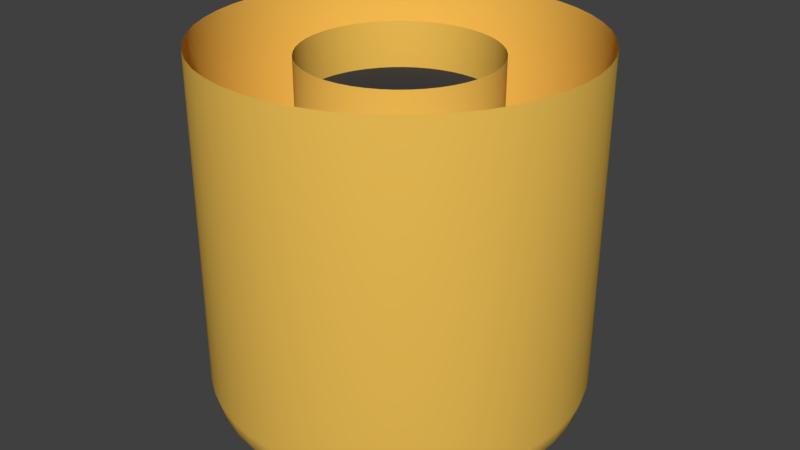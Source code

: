# Source: Jack.blend  (saved by Blender 2.79.0; exported with 4.5.12 LTS)
import bpy
from mathutils import Matrix  # noqa: F401  (used for matrix-valued properties, if any)

bpy.ops.wm.read_factory_settings(use_empty=True)
scene = bpy.context.scene
scene.name = 'Scene'

# ---- collections
col_collection_1 = bpy.data.collections.new('Collection 1'); scene.collection.children.link(col_collection_1)

# ---- materials (node trees are filled in below, after node groups)
mat_black_shield = bpy.data.materials.new('Black Shield')
mat_black_shield.alpha_threshold = 0.0
mat_black_shield.use_transparent_shadow = False
mat_black_shield.diffuse_color = (0.05, 0.05, 0.05, 1.0)
mat_black_shield.roughness = 0.5
mat_copper = bpy.data.materials.new('Copper')
mat_copper.alpha_threshold = 0.0
mat_copper.use_transparent_shadow = False
mat_copper.diffuse_color = (0.9114, 0.5563, 0.09663, 1.0)
mat_copper.roughness = 0.5
mat_copper.specular_intensity = 1.0

# ---- material node trees

# ---- world
world_world = bpy.data.worlds.new('World'); scene.world = world_world
world_world.color = (0.05088, 0.05088, 0.05088)
world_world.use_sun_shadow = False
world_world.sun_shadow_jitter_overblur = 0.0
world_world.cycles.sampling_method = 'MANUAL'

# ---- meshes
me_torus_001 = bpy.data.meshes.new('Torus.001')
me_torus_001.from_pydata([(0.2404, 0.5804, 2.111), (0.1626, 0.6068, 2.111), (-0.3824, -0.4984, 2.111), (-0.3141, -0.5441, 2.111), (0.1626, -0.6068, 2.111), (0.5804, 0.2404, 2.111), (0.5441, 0.3141, 2.111), (0.082, 0.6229, 2.111), (-0.6068, -0.1626, 2.111), (-0.2404, -0.5804, 2.111), (-0.3824, 0.4984, 2.111), (-0.6229, 0.082, 2.111), (-0.1626, 0.6068, 2.111), (0.4984, 0.3824, 2.111), (0.4442, 0.4442, 2.111), (0.3824, -0.4984, 2.111), (0.4442, -0.4442, 2.111), (7.063e-08, 0.6282, 2.111), (-0.4984, -0.3824, 2.111), (-0.4442, -0.4442, 2.111), (-0.4442, 0.4442, 2.111), (-0.4984, 0.3824, 2.111), (-0.3141, 0.5441, 2.111), (0.6068, 0.1626, 2.111), (7.063e-08, -0.6282, 2.111), (0.082, -0.6229, 2.111), (-0.2404, 0.5804, 2.111), (0.3141, -0.5441, 2.111), (0.5441, -0.3141, 2.111), (0.5804, -0.2404, 2.111), (0.3824, 0.4984, 2.111), (0.6068, -0.1626, 2.111), (-0.1626, -0.6068, 2.111), (0.4984, -0.3824, 2.111), (-0.6068, 0.1626, 2.111), (-0.6282, 4.837e-08, 2.111), (0.2404, -0.5804, 2.111), (0.6229, 0.082, 2.111), (-0.6229, -0.082, 2.111), (-0.5804, -0.2404, 2.111), (0.3141, 0.5441, 2.111), (-0.082, 0.6229, 2.111), (-0.5441, 0.3141, 2.111), (-0.5441, -0.3141, 2.111), (-0.5804, 0.2404, 2.111), (0.6229, -0.082, 2.111), (-0.082, -0.6229, 2.111), (0.6282, -6.547e-09, 2.111)], [], [(0, 40, 30, 14, 13, 6, 5, 23, 37, 47, 45, 31, 29, 28, 33, 16, 15, 27, 36, 4, 25, 24, 46, 32, 9, 3, 2, 19, 18, 43, 39, 8, 38, 35, 11, 34, 44, 42, 21, 20, 10, 22, 26, 12, 41, 17, 7, 1)])
me_torus_001.polygons.foreach_set('use_smooth', [True] * 1)
me_torus_001.materials.append(mat_black_shield)
me_torus_001.use_remesh_preserve_volume = False
me_torus_001.use_remesh_preserve_attributes = False
me_torus_001.use_mirror_vertex_groups = False
me_torus_001.update()
me_torus = bpy.data.meshes.new('Torus')
me_torus.from_pydata([(1.25, 0.0, 2.145), (0.6282, -1.074e-08, 2.045), (0.7016, -1.074e-08, 1.971), (1.0, 0.0, 1.895), (1.125, 0.0, 1.929), (1.217, 0.0, 2.02), (1.239, 0.1632, 2.145), (0.6229, 0.082, 2.045), (0.6956, 0.09158, 1.971), (0.9914, 0.1305, 1.895), (1.115, 0.1468, 1.929), (1.206, 0.1588, 2.02), (1.207, 0.3235, 2.145), (0.6068, 0.1626, 2.045), (0.6777, 0.1816, 1.971), (0.9659, 0.2588, 1.895), (1.087, 0.2912, 1.929), (1.175, 0.3149, 2.02), (1.155, 0.4784, 2.145), (0.5804, 0.2404, 2.045), (0.6482, 0.2685, 1.971), (0.9239, 0.3827, 1.895), (1.039, 0.4305, 1.929), (1.124, 0.4655, 2.02), (1.083, 0.625, 2.145), (0.5441, 0.3141, 2.045), (0.6076, 0.3508, 1.971), (0.866, 0.5, 1.895), (0.9743, 0.5625, 1.929), (1.054, 0.6083, 2.02), (0.9917, 0.761, 2.145), (0.4984, 0.3824, 2.045), (0.5566, 0.4271, 1.971), (0.7934, 0.6088, 1.895), (0.8925, 0.6849, 1.929), (0.9651, 0.7406, 2.02), (0.8839, 0.8839, 2.145), (0.4442, 0.4442, 2.045), (0.4961, 0.4961, 1.971), (0.7071, 0.7071, 1.895), (0.7955, 0.7955, 1.929), (0.8602, 0.8602, 2.02), (0.761, 0.9917, 2.145), (0.3824, 0.4984, 2.045), (0.4271, 0.5566, 1.971), (0.6088, 0.7934, 1.895), (0.6849, 0.8925, 1.929), (0.7406, 0.9651, 2.02), (0.625, 1.083, 2.145), (0.3141, 0.5441, 2.045), (0.3508, 0.6076, 1.971), (0.5, 0.866, 1.895), (0.5625, 0.9743, 1.929), (0.6083, 1.054, 2.02), (0.4784, 1.155, 2.145), (0.2404, 0.5804, 2.045), (0.2685, 0.6482, 1.971), (0.3827, 0.9239, 1.895), (0.4305, 1.039, 1.929), (0.4655, 1.124, 2.02), (0.3235, 1.207, 2.145), (0.1626, 0.6068, 2.045), (0.1816, 0.6777, 1.971), (0.2588, 0.9659, 1.895), (0.2912, 1.087, 1.929), (0.3149, 1.175, 2.02), (0.1632, 1.239, 2.145), (0.082, 0.6229, 2.045), (0.09158, 0.6956, 1.971), (0.1305, 0.9914, 1.895), (0.1468, 1.115, 1.929), (0.1588, 1.206, 2.02), (9.437e-08, 1.25, 2.145), (2.952e-08, 0.6282, 2.045), (3.505e-08, 0.7016, 1.971), (7.55e-08, 1.0, 1.895), (8.494e-08, 1.125, 1.929), (9.184e-08, 1.217, 2.02), (-0.1632, 1.239, 2.145), (-0.082, 0.6229, 2.045), (-0.09158, 0.6956, 1.971), (-0.1305, 0.9914, 1.895), (-0.1468, 1.115, 1.929), (-0.1588, 1.206, 2.02), (-0.3235, 1.207, 2.145), (-0.1626, 0.6068, 2.045), (-0.1816, 0.6777, 1.971), (-0.2588, 0.9659, 1.895), (-0.2912, 1.087, 1.929), (-0.3149, 1.175, 2.02), (-0.4784, 1.155, 2.145), (-0.2404, 0.5804, 2.045), (-0.2685, 0.6482, 1.971), (-0.3827, 0.9239, 1.895), (-0.4305, 1.039, 1.929), (-0.4655, 1.124, 2.02), (-0.625, 1.083, 2.145), (-0.3141, 0.5441, 2.045), (-0.3508, 0.6076, 1.971), (-0.5, 0.866, 1.895), (-0.5625, 0.9743, 1.929), (-0.6083, 1.054, 2.02), (-0.761, 0.9917, 2.145), (-0.3824, 0.4984, 2.045), (-0.4271, 0.5566, 1.971), (-0.6088, 0.7934, 1.895), (-0.6849, 0.8925, 1.929), (-0.7406, 0.9651, 2.02), (-0.8839, 0.8839, 2.145), (-0.4442, 0.4442, 2.045), (-0.4961, 0.4961, 1.971), (-0.7071, 0.7071, 1.895), (-0.7955, 0.7955, 1.929), (-0.8602, 0.8602, 2.02), (-0.9917, 0.761, 2.145), (-0.4984, 0.3824, 2.045), (-0.5566, 0.4271, 1.971), (-0.7934, 0.6088, 1.895), (-0.8925, 0.6849, 1.929), (-0.9651, 0.7406, 2.02), (-1.083, 0.625, 2.145), (-0.5441, 0.3141, 2.045), (-0.6076, 0.3508, 1.971), (-0.866, 0.5, 1.895), (-0.9743, 0.5625, 1.929), (-1.054, 0.6083, 2.02), (-1.155, 0.4784, 2.145), (-0.5804, 0.2404, 2.045), (-0.6482, 0.2685, 1.971), (-0.9239, 0.3827, 1.895), (-1.039, 0.4305, 1.929), (-1.124, 0.4655, 2.02), (-1.207, 0.3235, 2.145), (-0.6068, 0.1626, 2.045), (-0.6777, 0.1816, 1.971), (-0.9659, 0.2588, 1.895), (-1.087, 0.2912, 1.929), (-1.175, 0.3149, 2.02), (-1.239, 0.1632, 2.145), (-0.6229, 0.082, 2.045), (-0.6956, 0.09158, 1.971), (-0.9914, 0.1305, 1.895), (-1.115, 0.1468, 1.929), (-1.206, 0.1588, 2.02), (-1.25, 1.093e-07, 2.145), (-0.6282, 4.419e-08, 2.045), (-0.7016, 5.06e-08, 1.971), (-1.0, 8.742e-08, 1.895), (-1.125, 9.835e-08, 1.929), (-1.217, 1.064e-07, 2.02), (-1.239, -0.1632, 2.145), (-0.6229, -0.082, 2.045), (-0.6956, -0.09158, 1.971), (-0.9914, -0.1305, 1.895), (-1.115, -0.1468, 1.929), (-1.206, -0.1588, 2.02), (-1.207, -0.3235, 2.145), (-0.6068, -0.1626, 2.045), (-0.6777, -0.1816, 1.971), (-0.9659, -0.2588, 1.895), (-1.087, -0.2912, 1.929), (-1.175, -0.3149, 2.02), (-1.155, -0.4784, 2.145), (-0.5804, -0.2404, 2.045), (-0.6482, -0.2685, 1.971), (-0.9239, -0.3827, 1.895), (-1.039, -0.4305, 1.929), (-1.124, -0.4655, 2.02), (-1.083, -0.625, 2.145), (-0.5441, -0.3141, 2.045), (-0.6076, -0.3508, 1.971), (-0.866, -0.5, 1.895), (-0.9743, -0.5625, 1.929), (-1.054, -0.6083, 2.02), (-0.9917, -0.761, 2.145), (-0.4984, -0.3824, 2.045), (-0.5566, -0.4271, 1.971), (-0.7934, -0.6088, 1.895), (-0.8925, -0.6849, 1.929), (-0.9651, -0.7406, 2.02), (-0.8839, -0.8839, 2.145), (-0.4442, -0.4442, 2.045), (-0.4961, -0.4961, 1.971), (-0.7071, -0.7071, 1.895), (-0.7955, -0.7955, 1.929), (-0.8602, -0.8602, 2.02), (-0.761, -0.9917, 2.145), (-0.3824, -0.4984, 2.045), (-0.4271, -0.5566, 1.971), (-0.6088, -0.7934, 1.895), (-0.6849, -0.8925, 1.929), (-0.7406, -0.9651, 2.02), (-0.625, -1.083, 2.145), (-0.3141, -0.5441, 2.045), (-0.3508, -0.6076, 1.971), (-0.5, -0.866, 1.895), (-0.5625, -0.9743, 1.929), (-0.6083, -1.054, 2.02), (-0.4784, -1.155, 2.145), (-0.2404, -0.5804, 2.045), (-0.2685, -0.6482, 1.971), (-0.3827, -0.9239, 1.895), (-0.4305, -1.039, 1.929), (-0.4655, -1.124, 2.02), (-0.3235, -1.207, 2.145), (-0.1626, -0.6068, 2.045), (-0.1816, -0.6777, 1.971), (-0.2588, -0.9659, 1.895), (-0.2912, -1.087, 1.929), (-0.3149, -1.175, 2.02), (-0.1632, -1.239, 2.145), (-0.082, -0.6229, 2.045), (-0.09158, -0.6956, 1.971), (-0.1305, -0.9914, 1.895), (-0.1468, -1.115, 1.929), (-0.1588, -1.206, 2.02), (9.437e-08, -1.25, 2.145), (2.952e-08, -0.6282, 2.045), (3.505e-08, -0.7016, 1.971), (7.55e-08, -1.0, 1.895), (8.494e-08, -1.125, 1.929), (9.184e-08, -1.217, 2.02), (0.1632, -1.239, 2.145), (0.082, -0.6229, 2.045), (0.09158, -0.6956, 1.971), (0.1305, -0.9914, 1.895), (0.1468, -1.115, 1.929), (0.1588, -1.206, 2.02), (0.3235, -1.207, 2.145), (0.1626, -0.6068, 2.045), (0.1816, -0.6777, 1.971), (0.2588, -0.9659, 1.895), (0.2912, -1.087, 1.929), (0.3149, -1.175, 2.02), (0.4784, -1.155, 2.145), (0.2404, -0.5804, 2.045), (0.2685, -0.6482, 1.971), (0.3827, -0.9239, 1.895), (0.4305, -1.039, 1.929), (0.4655, -1.124, 2.02), (0.625, -1.083, 2.145), (0.3141, -0.5441, 2.045), (0.3508, -0.6076, 1.971), (0.5, -0.866, 1.895), (0.5625, -0.9743, 1.929), (0.6083, -1.054, 2.02), (0.761, -0.9917, 2.145), (0.3824, -0.4984, 2.045), (0.4271, -0.5566, 1.971), (0.6088, -0.7934, 1.895), (0.6849, -0.8925, 1.929), (0.7406, -0.9651, 2.02), (0.8839, -0.8839, 2.145), (0.4442, -0.4442, 2.045), (0.4961, -0.4961, 1.971), (0.7071, -0.7071, 1.895), (0.7955, -0.7955, 1.929), (0.8602, -0.8602, 2.02), (0.9917, -0.761, 2.145), (0.4984, -0.3824, 2.045), (0.5566, -0.4271, 1.971), (0.7934, -0.6088, 1.895), (0.8925, -0.6849, 1.929), (0.9651, -0.7406, 2.02), (1.083, -0.625, 2.145), (0.5441, -0.3141, 2.045), (0.6076, -0.3508, 1.971), (0.866, -0.5, 1.895), (0.9743, -0.5625, 1.929), (1.054, -0.6083, 2.02), (1.155, -0.4784, 2.145), (0.5804, -0.2404, 2.045), (0.6482, -0.2685, 1.971), (0.9239, -0.3827, 1.895), (1.039, -0.4305, 1.929), (1.124, -0.4655, 2.02), (1.207, -0.3235, 2.145), (0.6068, -0.1626, 2.045), (0.6777, -0.1816, 1.971), (0.9659, -0.2588, 1.895), (1.087, -0.2912, 1.929), (1.175, -0.3149, 2.02), (1.239, -0.1632, 2.145), (0.6229, -0.082, 2.045), (0.6956, -0.09158, 1.971), (0.9914, -0.1305, 1.895), (1.115, -0.1468, 1.929), (1.206, -0.1588, 2.02), (0.2404, 0.5804, 4.256), (0.1626, 0.6068, 4.256), (1.083, -0.625, 4.356), (1.155, -0.4784, 4.356), (-1.25, 1.135e-07, 4.356), (-0.3824, -0.4984, 4.256), (-0.3141, -0.5441, 4.256), (0.1626, -0.6068, 4.256), (0.5804, 0.2404, 4.256), (0.5441, 0.3141, 4.256), (-1.239, -0.1632, 4.356), (-1.207, -0.3235, 4.356), (0.082, 0.6229, 4.256), (-0.6068, -0.1626, 4.256), (0.3235, -1.207, 4.356), (0.4784, -1.155, 4.356), (-0.2404, -0.5804, 4.256), (-0.3824, 0.4984, 4.256), (0.1632, 1.239, 4.356), (1.355e-07, 1.25, 4.356), (-0.6229, 0.082, 4.256), (1.25, 4.188e-09, 4.356), (-0.1626, 0.6068, 4.256), (0.761, -0.9917, 4.356), (0.4984, 0.3824, 4.256), (0.4442, 0.4442, 4.256), (-0.9917, -0.761, 4.356), (0.3824, -0.4984, 4.256), (0.4442, -0.4442, 4.256), (7.063e-08, 0.6282, 4.256), (0.8839, 0.8839, 4.356), (0.1632, -1.239, 4.356), (-1.155, -0.4784, 4.356), (0.9917, 0.761, 4.356), (1.207, 0.3235, 4.356), (1.155, 0.4784, 4.356), (1.207, -0.3235, 4.356), (-0.4984, -0.3824, 4.256), (-0.4442, -0.4442, 4.256), (-0.4442, 0.4442, 4.256), (-0.4984, 0.3824, 4.256), (-0.3141, 0.5441, 4.256), (-0.3235, 1.207, 4.356), (-0.4784, 1.155, 4.356), (0.6068, 0.1626, 4.256), (-0.9917, 0.761, 4.356), (-1.083, 0.625, 4.356), (1.355e-07, -1.25, 4.356), (0.9917, -0.761, 4.356), (-0.8839, -0.8839, 4.356), (-0.761, -0.9917, 4.356), (7.063e-08, -0.6282, 4.256), (0.082, -0.6229, 4.256), (-0.761, 0.9917, 4.356), (0.8839, -0.8839, 4.356), (-0.4784, -1.155, 4.356), (-0.3235, -1.207, 4.356), (0.761, 0.9917, 4.356), (0.625, 1.083, 4.356), (-0.2404, 0.5804, 4.256), (-0.8839, 0.8839, 4.356), (0.3141, -0.5441, 4.256), (0.5441, -0.3141, 4.256), (0.5804, -0.2404, 4.256), (0.3824, 0.4984, 4.256), (0.6068, -0.1626, 4.256), (1.239, 0.1632, 4.356), (0.3235, 1.207, 4.356), (-0.1626, -0.6068, 4.256), (0.4984, -0.3824, 4.256), (-0.6068, 0.1626, 4.256), (-0.6282, 4.837e-08, 4.256), (-1.207, 0.3235, 4.356), (-1.239, 0.1632, 4.356), (0.625, -1.083, 4.356), (0.2404, -0.5804, 4.256), (1.083, 0.625, 4.356), (0.6229, 0.082, 4.256), (-1.155, 0.4784, 4.356), (-0.6229, -0.082, 4.256), (-0.5804, -0.2404, 4.256), (-1.083, -0.625, 4.356), (-0.1632, -1.239, 4.356), (-0.1632, 1.239, 4.356), (0.3141, 0.5441, 4.256), (1.239, -0.1632, 4.356), (-0.625, 1.083, 4.356), (-0.082, 0.6229, 4.256), (-0.625, -1.083, 4.356), (-0.5441, 0.3141, 4.256), (0.4784, 1.155, 4.356), (-0.5441, -0.3141, 4.256), (-0.5804, 0.2404, 4.256), (0.6229, -0.082, 4.256), (-0.082, -0.6229, 4.256), (0.6282, -6.547e-09, 4.256)], [], [(1, 7, 8, 2), (2, 8, 9, 3), (3, 9, 10, 4), (4, 10, 11, 5), (5, 11, 6, 0), (7, 13, 14, 8), (8, 14, 15, 9), (9, 15, 16, 10), (10, 16, 17, 11), (11, 17, 12, 6), (13, 19, 20, 14), (14, 20, 21, 15), (15, 21, 22, 16), (16, 22, 23, 17), (17, 23, 18, 12), (19, 25, 26, 20), (20, 26, 27, 21), (21, 27, 28, 22), (22, 28, 29, 23), (23, 29, 24, 18), (25, 31, 32, 26), (26, 32, 33, 27), (27, 33, 34, 28), (28, 34, 35, 29), (29, 35, 30, 24), (31, 37, 38, 32), (32, 38, 39, 33), (33, 39, 40, 34), (34, 40, 41, 35), (35, 41, 36, 30), (37, 43, 44, 38), (38, 44, 45, 39), (39, 45, 46, 40), (40, 46, 47, 41), (41, 47, 42, 36), (43, 49, 50, 44), (44, 50, 51, 45), (45, 51, 52, 46), (46, 52, 53, 47), (47, 53, 48, 42), (49, 55, 56, 50), (50, 56, 57, 51), (51, 57, 58, 52), (52, 58, 59, 53), (53, 59, 54, 48), (55, 61, 62, 56), (56, 62, 63, 57), (57, 63, 64, 58), (58, 64, 65, 59), (59, 65, 60, 54), (61, 67, 68, 62), (62, 68, 69, 63), (63, 69, 70, 64), (64, 70, 71, 65), (65, 71, 66, 60), (67, 73, 74, 68), (68, 74, 75, 69), (69, 75, 76, 70), (70, 76, 77, 71), (71, 77, 72, 66), (73, 79, 80, 74), (74, 80, 81, 75), (75, 81, 82, 76), (76, 82, 83, 77), (77, 83, 78, 72), (79, 85, 86, 80), (80, 86, 87, 81), (81, 87, 88, 82), (82, 88, 89, 83), (83, 89, 84, 78), (85, 91, 92, 86), (86, 92, 93, 87), (87, 93, 94, 88), (88, 94, 95, 89), (89, 95, 90, 84), (91, 97, 98, 92), (92, 98, 99, 93), (93, 99, 100, 94), (94, 100, 101, 95), (95, 101, 96, 90), (97, 103, 104, 98), (98, 104, 105, 99), (99, 105, 106, 100), (100, 106, 107, 101), (101, 107, 102, 96), (103, 109, 110, 104), (104, 110, 111, 105), (105, 111, 112, 106), (106, 112, 113, 107), (107, 113, 108, 102), (109, 115, 116, 110), (110, 116, 117, 111), (111, 117, 118, 112), (112, 118, 119, 113), (113, 119, 114, 108), (115, 121, 122, 116), (116, 122, 123, 117), (117, 123, 124, 118), (118, 124, 125, 119), (119, 125, 120, 114), (121, 127, 128, 122), (122, 128, 129, 123), (123, 129, 130, 124), (124, 130, 131, 125), (125, 131, 126, 120), (127, 133, 134, 128), (128, 134, 135, 129), (129, 135, 136, 130), (130, 136, 137, 131), (131, 137, 132, 126), (133, 139, 140, 134), (134, 140, 141, 135), (135, 141, 142, 136), (136, 142, 143, 137), (137, 143, 138, 132), (139, 145, 146, 140), (140, 146, 147, 141), (141, 147, 148, 142), (142, 148, 149, 143), (143, 149, 144, 138), (145, 151, 152, 146), (146, 152, 153, 147), (147, 153, 154, 148), (148, 154, 155, 149), (149, 155, 150, 144), (151, 157, 158, 152), (152, 158, 159, 153), (153, 159, 160, 154), (154, 160, 161, 155), (155, 161, 156, 150), (157, 163, 164, 158), (158, 164, 165, 159), (159, 165, 166, 160), (160, 166, 167, 161), (161, 167, 162, 156), (163, 169, 170, 164), (164, 170, 171, 165), (165, 171, 172, 166), (166, 172, 173, 167), (167, 173, 168, 162), (169, 175, 176, 170), (170, 176, 177, 171), (171, 177, 178, 172), (172, 178, 179, 173), (173, 179, 174, 168), (175, 181, 182, 176), (176, 182, 183, 177), (177, 183, 184, 178), (178, 184, 185, 179), (179, 185, 180, 174), (181, 187, 188, 182), (182, 188, 189, 183), (183, 189, 190, 184), (184, 190, 191, 185), (185, 191, 186, 180), (187, 193, 194, 188), (188, 194, 195, 189), (189, 195, 196, 190), (190, 196, 197, 191), (191, 197, 192, 186), (193, 199, 200, 194), (194, 200, 201, 195), (195, 201, 202, 196), (196, 202, 203, 197), (197, 203, 198, 192), (199, 205, 206, 200), (200, 206, 207, 201), (201, 207, 208, 202), (202, 208, 209, 203), (203, 209, 204, 198), (12, 18, 323, 322), (103, 97, 329, 305), (37, 31, 312, 313), (240, 246, 311, 362), (0, 6, 354, 309), (205, 211, 212, 206), (206, 212, 213, 207), (207, 213, 214, 208), (208, 214, 215, 209), (209, 215, 210, 204), (66, 72, 307, 306), (168, 174, 314, 369), (36, 42, 345, 318), (30, 36, 318, 321), (150, 156, 299, 298), (252, 258, 336, 342), (211, 205, 356, 382), (211, 217, 218, 212), (212, 218, 219, 213), (213, 219, 220, 214), (214, 220, 221, 215), (215, 221, 216, 210), (193, 187, 293, 294), (259, 253, 316, 357), (79, 73, 317, 375), (60, 66, 306, 355), (157, 151, 367, 301), (138, 144, 292, 361), (145, 139, 308, 359), (217, 223, 224, 218), (218, 224, 225, 219), (219, 225, 226, 220), (220, 226, 227, 221), (221, 227, 222, 216), (55, 49, 372, 288), (246, 252, 342, 311), (126, 132, 360, 366), (97, 91, 347, 329), (282, 0, 309, 373), (169, 163, 368, 379), (264, 270, 291, 290), (223, 229, 230, 224), (224, 230, 231, 225), (225, 231, 232, 226), (226, 232, 233, 227), (227, 233, 228, 222), (25, 19, 296, 297), (43, 37, 313, 352), (222, 228, 302, 319), (54, 60, 355, 378), (276, 282, 373, 324), (31, 25, 297, 312), (72, 78, 371, 307), (229, 235, 236, 230), (230, 236, 237, 231), (231, 237, 238, 232), (232, 238, 239, 233), (233, 239, 234, 228), (175, 169, 379, 325), (42, 48, 346, 345), (144, 150, 298, 292), (91, 85, 310, 347), (61, 55, 288, 289), (156, 162, 320, 299), (187, 181, 326, 293), (235, 241, 242, 236), (236, 242, 243, 237), (237, 243, 244, 238), (238, 244, 245, 239), (239, 245, 240, 234), (1, 283, 381, 383), (132, 138, 361, 360), (115, 109, 327, 328), (199, 193, 294, 304), (229, 223, 340, 295), (127, 121, 377, 380), (216, 222, 319, 335), (241, 247, 248, 242), (242, 248, 249, 243), (243, 249, 250, 244), (244, 250, 251, 245), (245, 251, 246, 240), (121, 115, 328, 377), (6, 12, 322, 354), (247, 241, 349, 315), (85, 79, 375, 310), (181, 175, 325, 326), (120, 126, 366, 334), (223, 217, 339, 340), (247, 253, 254, 248), (248, 254, 255, 249), (249, 255, 256, 250), (250, 256, 257, 251), (251, 257, 252, 246), (198, 204, 344, 343), (192, 198, 343, 376), (151, 145, 359, 367), (114, 120, 334, 333), (241, 235, 363, 349), (258, 264, 290, 336), (228, 234, 303, 302), (253, 259, 260, 254), (254, 260, 261, 255), (255, 261, 262, 256), (256, 262, 263, 257), (257, 263, 258, 252), (73, 67, 300, 317), (283, 277, 353, 381), (109, 103, 305, 327), (13, 7, 365, 332), (18, 24, 364, 323), (271, 265, 350, 351), (162, 168, 369, 320), (259, 265, 266, 260), (260, 266, 267, 261), (261, 267, 268, 262), (262, 268, 269, 263), (263, 269, 264, 258), (78, 84, 330, 371), (174, 180, 337, 314), (186, 192, 376, 338), (90, 96, 374, 331), (235, 229, 295, 363), (163, 157, 301, 368), (253, 247, 315, 316), (265, 271, 272, 266), (266, 272, 273, 267), (267, 273, 274, 268), (268, 274, 275, 269), (269, 275, 270, 264), (265, 259, 357, 350), (108, 114, 333, 348), (139, 133, 358, 308), (48, 54, 378, 346), (19, 13, 332, 296), (210, 216, 335, 370), (24, 30, 321, 364), (271, 277, 278, 272), (272, 278, 279, 273), (273, 279, 280, 274), (274, 280, 281, 275), (275, 281, 276, 270), (205, 199, 304, 356), (49, 43, 352, 372), (67, 61, 289, 300), (180, 186, 338, 337), (96, 102, 341, 374), (133, 127, 380, 358), (277, 271, 351, 353), (277, 283, 284, 278), (278, 284, 285, 279), (279, 285, 286, 280), (280, 286, 287, 281), (281, 287, 282, 276), (270, 276, 324, 291), (102, 108, 348, 341), (217, 211, 382, 339), (234, 240, 362, 303), (84, 90, 331, 330), (7, 1, 383, 365), (204, 210, 370, 344), (283, 1, 2, 284), (284, 2, 3, 285), (285, 3, 4, 286), (286, 4, 5, 287), (287, 5, 0, 282)])
me_torus.polygons.foreach_set('use_smooth', [True] * 336)
me_torus.materials.append(mat_copper)
me_torus.use_remesh_preserve_volume = False
me_torus.use_remesh_preserve_attributes = False
me_torus.use_mirror_vertex_groups = False
me_torus.update()

# ---- objects
ob_torus_001 = bpy.data.objects.new('Torus.001', me_torus_001)
ob_torus = bpy.data.objects.new('Torus', me_torus)

# ---- transforms, parenting, visibility, modifiers, constraints
ob_torus_001.location = (0.0, 0.0, 2.577)
ob_torus_001.scale = (1.401, 1.401, 1.401)
ob_torus_001.lineart.crease_threshold = 0.0
ob_torus.location = (0.0, 0.0, 0.0)
ob_torus.scale = (1.401, 1.401, 1.401)
ob_torus.lineart.crease_threshold = 0.0

# ---- collection membership
col_collection_1.objects.link(ob_torus_001)
col_collection_1.objects.link(ob_torus)

# ---- scene / render settings (as saved in the file)
scene.frame_start = 1; scene.frame_end = 250; scene.frame_set(1)
scene.render.engine = 'BLENDER_EEVEE_NEXT'
scene.render.resolution_percentage = 50
scene.render.dither_intensity = 0.0
scene.cycles.use_denoising = False
scene.cycles.samples = 128
scene.cycles.sampling_pattern = 'TABULATED_SOBOL'
scene.cycles.use_adaptive_sampling = False
scene.cycles.use_light_tree = False
scene.cycles.blur_glossy = 0.0
scene.cycles.sample_clamp_indirect = 0.0
scene.view_settings.view_transform = 'Standard'
bpy.context.view_layer.update()

# ---- added for rendering (the .blend has no active camera and no usable light): camera, sun
cam_auto = bpy.data.cameras.new('AutoCamera')
cam_auto.lens = 50.0
cam_auto.sensor_width = 36.0
cam_auto.clip_end = 1000.0
ob_auto_camera = bpy.data.objects.new('AutoCamera', cam_auto)
scene.collection.objects.link(ob_auto_camera)
ob_auto_camera.location = (5.58305, -6.69966, 8.84475)
ob_auto_camera.rotation_euler = (1.09748, -7.21219e-08, 0.694738)
scene.camera = ob_auto_camera
light_auto_sun = bpy.data.lights.new('AutoSun', 'SUN')
light_auto_sun.energy = 3.0
light_auto_sun.angle = 0.0523599
ob_auto_sun = bpy.data.objects.new('AutoSun', light_auto_sun)
scene.collection.objects.link(ob_auto_sun)
ob_auto_sun.rotation_euler = (0.872665, 0.174533, 0.523599)
bpy.context.view_layer.update()
